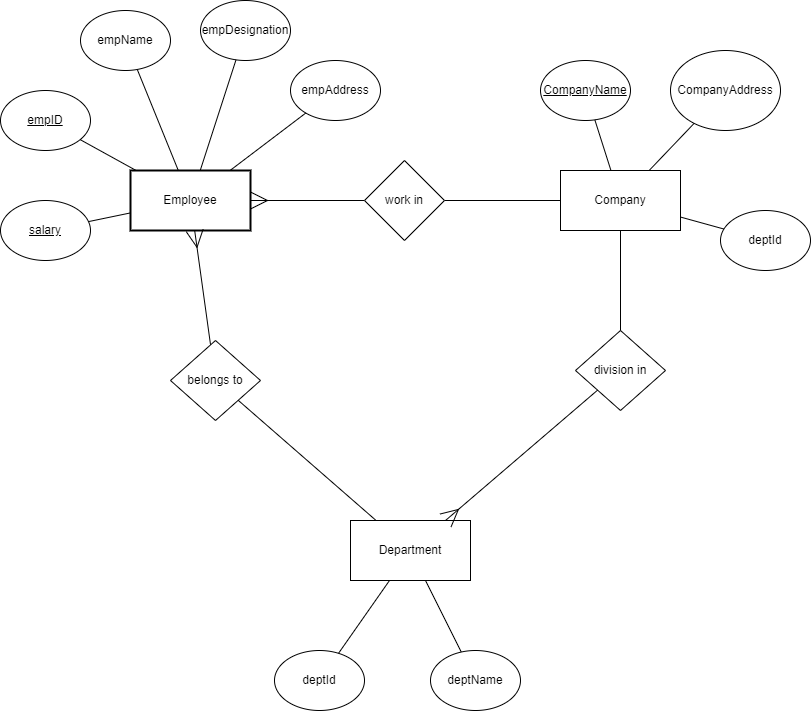

The diagram above was exported from draw.io. Its source (the exported page's mxGraphModel, read from the mxfile embedded in the PNG):
<mxGraphModel dx="1313" dy="706" grid="1" gridSize="10" guides="1" tooltips="1" connect="1" arrows="1" fold="1" page="1" pageScale="1" pageWidth="827" pageHeight="1169" math="0" shadow="0">
  <root>
    <mxCell id="0" />
    <mxCell id="1" parent="0" />
    <mxCell id="2t82S72ExGqigMnKKMEI-11" style="edgeStyle=orthogonalEdgeStyle;rounded=0;orthogonalLoop=1;jettySize=auto;html=1;endArrow=none;endFill=0;startArrow=ERmany;startFill=0;startSize=15;" edge="1" parent="1" source="2t82S72ExGqigMnKKMEI-1" target="2t82S72ExGqigMnKKMEI-9">
      <mxGeometry relative="1" as="geometry" />
    </mxCell>
    <mxCell id="2t82S72ExGqigMnKKMEI-1" value="Employee" style="rounded=0;whiteSpace=wrap;html=1;strokeWidth=2;" vertex="1" parent="1">
      <mxGeometry x="140" y="230" width="120" height="60" as="geometry" />
    </mxCell>
    <mxCell id="2t82S72ExGqigMnKKMEI-2" value="&lt;u&gt;empID&lt;/u&gt;" style="ellipse;whiteSpace=wrap;html=1;" vertex="1" parent="1">
      <mxGeometry x="10" y="150" width="90" height="60" as="geometry" />
    </mxCell>
    <mxCell id="2t82S72ExGqigMnKKMEI-4" value="empName" style="ellipse;whiteSpace=wrap;html=1;" vertex="1" parent="1">
      <mxGeometry x="90" y="70" width="90" height="60" as="geometry" />
    </mxCell>
    <mxCell id="2t82S72ExGqigMnKKMEI-5" value="empDesignation" style="ellipse;whiteSpace=wrap;html=1;" vertex="1" parent="1">
      <mxGeometry x="210" y="60" width="90" height="60" as="geometry" />
    </mxCell>
    <mxCell id="2t82S72ExGqigMnKKMEI-8" value="empAddress" style="ellipse;whiteSpace=wrap;html=1;" vertex="1" parent="1">
      <mxGeometry x="300" y="120" width="90" height="60" as="geometry" />
    </mxCell>
    <mxCell id="2t82S72ExGqigMnKKMEI-12" style="edgeStyle=orthogonalEdgeStyle;rounded=0;orthogonalLoop=1;jettySize=auto;html=1;strokeColor=default;endArrow=none;endFill=0;" edge="1" parent="1" source="2t82S72ExGqigMnKKMEI-9" target="2t82S72ExGqigMnKKMEI-10">
      <mxGeometry relative="1" as="geometry" />
    </mxCell>
    <mxCell id="2t82S72ExGqigMnKKMEI-9" value="work in" style="rhombus;whiteSpace=wrap;html=1;" vertex="1" parent="1">
      <mxGeometry x="374" y="220" width="80" height="80" as="geometry" />
    </mxCell>
    <mxCell id="2t82S72ExGqigMnKKMEI-10" value="Company" style="rounded=0;whiteSpace=wrap;html=1;" vertex="1" parent="1">
      <mxGeometry x="570" y="230" width="120" height="60" as="geometry" />
    </mxCell>
    <mxCell id="2t82S72ExGqigMnKKMEI-13" value="" style="endArrow=none;html=1;rounded=0;" edge="1" parent="1" source="2t82S72ExGqigMnKKMEI-1" target="2t82S72ExGqigMnKKMEI-2">
      <mxGeometry width="50" height="50" relative="1" as="geometry">
        <mxPoint x="170" y="220" as="sourcePoint" />
        <mxPoint x="220" y="170" as="targetPoint" />
      </mxGeometry>
    </mxCell>
    <mxCell id="2t82S72ExGqigMnKKMEI-14" value="" style="endArrow=none;html=1;rounded=0;" edge="1" parent="1" source="2t82S72ExGqigMnKKMEI-1" target="2t82S72ExGqigMnKKMEI-4">
      <mxGeometry width="50" height="50" relative="1" as="geometry">
        <mxPoint x="173" y="240" as="sourcePoint" />
        <mxPoint x="103" y="183" as="targetPoint" />
      </mxGeometry>
    </mxCell>
    <mxCell id="2t82S72ExGqigMnKKMEI-15" value="" style="endArrow=none;html=1;rounded=0;" edge="1" parent="1" source="2t82S72ExGqigMnKKMEI-1" target="2t82S72ExGqigMnKKMEI-5">
      <mxGeometry width="50" height="50" relative="1" as="geometry">
        <mxPoint x="280" y="170" as="sourcePoint" />
        <mxPoint x="210" y="113" as="targetPoint" />
      </mxGeometry>
    </mxCell>
    <mxCell id="2t82S72ExGqigMnKKMEI-16" value="" style="endArrow=none;html=1;rounded=0;" edge="1" parent="1" source="2t82S72ExGqigMnKKMEI-1" target="2t82S72ExGqigMnKKMEI-8">
      <mxGeometry width="50" height="50" relative="1" as="geometry">
        <mxPoint x="220" y="240" as="sourcePoint" />
        <mxPoint x="265" y="109" as="targetPoint" />
      </mxGeometry>
    </mxCell>
    <mxCell id="2t82S72ExGqigMnKKMEI-18" value="&lt;u&gt;CompanyName&lt;/u&gt;" style="ellipse;whiteSpace=wrap;html=1;" vertex="1" parent="1">
      <mxGeometry x="550" y="120" width="90" height="60" as="geometry" />
    </mxCell>
    <mxCell id="2t82S72ExGqigMnKKMEI-19" value="CompanyAddress" style="ellipse;whiteSpace=wrap;html=1;" vertex="1" parent="1">
      <mxGeometry x="680" y="110" width="110" height="80" as="geometry" />
    </mxCell>
    <mxCell id="2t82S72ExGqigMnKKMEI-20" value="" style="endArrow=none;html=1;rounded=0;" edge="1" parent="1" source="2t82S72ExGqigMnKKMEI-10" target="2t82S72ExGqigMnKKMEI-18">
      <mxGeometry relative="1" as="geometry">
        <mxPoint x="330" y="250" as="sourcePoint" />
        <mxPoint x="490" y="250" as="targetPoint" />
      </mxGeometry>
    </mxCell>
    <mxCell id="2t82S72ExGqigMnKKMEI-21" value="" style="endArrow=none;html=1;rounded=0;" edge="1" parent="1" source="2t82S72ExGqigMnKKMEI-10" target="2t82S72ExGqigMnKKMEI-19">
      <mxGeometry relative="1" as="geometry">
        <mxPoint x="637" y="240" as="sourcePoint" />
        <mxPoint x="628" y="170" as="targetPoint" />
      </mxGeometry>
    </mxCell>
    <mxCell id="2t82S72ExGqigMnKKMEI-22" value="Department" style="rounded=0;whiteSpace=wrap;html=1;" vertex="1" parent="1">
      <mxGeometry x="360" y="580" width="120" height="60" as="geometry" />
    </mxCell>
    <mxCell id="2t82S72ExGqigMnKKMEI-23" value="deptId" style="ellipse;whiteSpace=wrap;html=1;" vertex="1" parent="1">
      <mxGeometry x="284" y="710" width="90" height="60" as="geometry" />
    </mxCell>
    <mxCell id="2t82S72ExGqigMnKKMEI-24" value="deptName" style="ellipse;whiteSpace=wrap;html=1;" vertex="1" parent="1">
      <mxGeometry x="440" y="710" width="90" height="60" as="geometry" />
    </mxCell>
    <mxCell id="2t82S72ExGqigMnKKMEI-25" value="deptId" style="ellipse;whiteSpace=wrap;html=1;" vertex="1" parent="1">
      <mxGeometry x="730" y="270" width="90" height="60" as="geometry" />
    </mxCell>
    <mxCell id="2t82S72ExGqigMnKKMEI-26" value="" style="endArrow=none;html=1;rounded=0;" edge="1" parent="1" source="2t82S72ExGqigMnKKMEI-10" target="2t82S72ExGqigMnKKMEI-25">
      <mxGeometry relative="1" as="geometry">
        <mxPoint x="669" y="240" as="sourcePoint" />
        <mxPoint x="714" y="193" as="targetPoint" />
      </mxGeometry>
    </mxCell>
    <mxCell id="2t82S72ExGqigMnKKMEI-27" value="" style="endArrow=none;html=1;rounded=0;" edge="1" parent="1" source="2t82S72ExGqigMnKKMEI-24" target="2t82S72ExGqigMnKKMEI-22">
      <mxGeometry relative="1" as="geometry">
        <mxPoint x="476" y="745" as="sourcePoint" />
        <mxPoint x="609" y="544" as="targetPoint" />
      </mxGeometry>
    </mxCell>
    <mxCell id="2t82S72ExGqigMnKKMEI-28" value="" style="endArrow=none;html=1;rounded=0;" edge="1" parent="1" source="2t82S72ExGqigMnKKMEI-23" target="2t82S72ExGqigMnKKMEI-22">
      <mxGeometry relative="1" as="geometry">
        <mxPoint x="369" y="696" as="sourcePoint" />
        <mxPoint x="346" y="635" as="targetPoint" />
      </mxGeometry>
    </mxCell>
    <mxCell id="2t82S72ExGqigMnKKMEI-29" value="&lt;u&gt;salary&lt;/u&gt;" style="ellipse;whiteSpace=wrap;html=1;" vertex="1" parent="1">
      <mxGeometry x="10" y="260" width="90" height="60" as="geometry" />
    </mxCell>
    <mxCell id="2t82S72ExGqigMnKKMEI-30" value="" style="endArrow=none;html=1;rounded=0;" edge="1" parent="1" source="2t82S72ExGqigMnKKMEI-1" target="2t82S72ExGqigMnKKMEI-29">
      <mxGeometry width="50" height="50" relative="1" as="geometry">
        <mxPoint x="156" y="240" as="sourcePoint" />
        <mxPoint x="100" y="209" as="targetPoint" />
      </mxGeometry>
    </mxCell>
    <mxCell id="2t82S72ExGqigMnKKMEI-32" style="rounded=0;orthogonalLoop=1;jettySize=auto;html=1;endArrow=none;endFill=0;startArrow=ERmany;startFill=0;startSize=15;" edge="1" parent="1" source="2t82S72ExGqigMnKKMEI-1" target="2t82S72ExGqigMnKKMEI-33">
      <mxGeometry relative="1" as="geometry">
        <mxPoint x="270" y="270" as="sourcePoint" />
        <mxPoint x="220" y="360" as="targetPoint" />
      </mxGeometry>
    </mxCell>
    <mxCell id="2t82S72ExGqigMnKKMEI-33" value="belongs to" style="rhombus;whiteSpace=wrap;html=1;" vertex="1" parent="1">
      <mxGeometry x="180" y="400" width="90" height="80" as="geometry" />
    </mxCell>
    <mxCell id="2t82S72ExGqigMnKKMEI-34" style="rounded=0;orthogonalLoop=1;jettySize=auto;html=1;strokeColor=default;endArrow=none;endFill=0;" edge="1" parent="1" source="2t82S72ExGqigMnKKMEI-33" target="2t82S72ExGqigMnKKMEI-22">
      <mxGeometry relative="1" as="geometry">
        <mxPoint x="374" y="420" as="sourcePoint" />
        <mxPoint x="490" y="420" as="targetPoint" />
      </mxGeometry>
    </mxCell>
    <mxCell id="2t82S72ExGqigMnKKMEI-35" value="division in" style="rhombus;whiteSpace=wrap;html=1;" vertex="1" parent="1">
      <mxGeometry x="585" y="390" width="90" height="80" as="geometry" />
    </mxCell>
    <mxCell id="2t82S72ExGqigMnKKMEI-36" style="rounded=0;orthogonalLoop=1;jettySize=auto;html=1;endArrow=none;endFill=0;startArrow=ERmany;startFill=0;startSize=15;" edge="1" parent="1" source="2t82S72ExGqigMnKKMEI-22" target="2t82S72ExGqigMnKKMEI-35">
      <mxGeometry relative="1" as="geometry">
        <mxPoint x="550" y="510" as="sourcePoint" />
        <mxPoint x="603" y="603" as="targetPoint" />
      </mxGeometry>
    </mxCell>
    <mxCell id="2t82S72ExGqigMnKKMEI-37" style="rounded=0;orthogonalLoop=1;jettySize=auto;html=1;strokeColor=default;endArrow=none;endFill=0;" edge="1" parent="1" source="2t82S72ExGqigMnKKMEI-10" target="2t82S72ExGqigMnKKMEI-35">
      <mxGeometry relative="1" as="geometry">
        <mxPoint x="630" y="220" as="sourcePoint" />
        <mxPoint x="690" y="389" as="targetPoint" />
      </mxGeometry>
    </mxCell>
  </root>
</mxGraphModel>